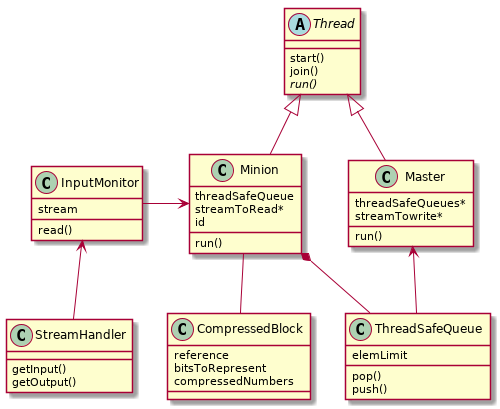

The diagram above was rendered by PlantUML. Its source (embedded in the PNG):
@startuml
class CompressedBlock {
    reference
    bitsToRepresent
    compressedNumbers
}

abstract class Thread {
    start()
    join()
    {abstract} run()
}

class Minion {
    run()
    threadSafeQueue
    streamToRead*
    id
}

class Master {
    run()
    threadSafeQueues*
    streamTowrite*
}

class ThreadSafeQueue {
    pop()
    push()
    elemLimit
}

class InputMonitor {
    read()
    stream
}

class StreamHandler {
    getInput()
    getOutput()
}

Thread <|-down- Minion
Thread <|-down- Master
Minion *-- ThreadSafeQueue
Master <-- ThreadSafeQueue
Minion -- CompressedBlock
Minion <-right- InputMonitor
InputMonitor <-- StreamHandler

@enduml